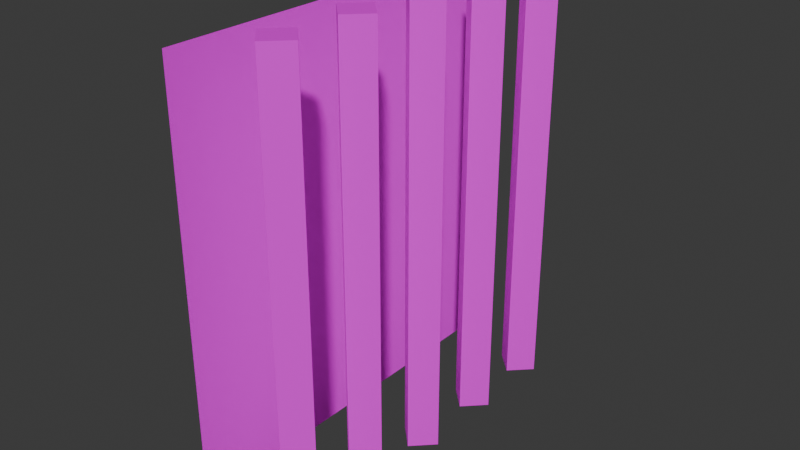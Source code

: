 # Source: window_grid.blend  (saved by Blender 4.0.36; exported with 4.5.12 LTS)
import bpy
from mathutils import Matrix  # noqa: F401  (used for matrix-valued properties, if any)

bpy.ops.wm.read_factory_settings(use_empty=True)
scene = bpy.context.scene
scene.name = 'Scene'

# ---- collections
col_collection = bpy.data.collections.new('Collection'); scene.collection.children.link(col_collection)

# ---- images (referenced by path relative to the original .blend; pixels are not part of the script)
import os
ASSET_DIR = os.environ.get("B2B_ASSET_DIR", "")  # directory of the original .blend (textures are referenced by path, not embedded)
HERE = os.path.dirname(os.path.abspath(__file__))  # packed textures are extracted next to this script under _unpacked/

def load_image(name, relpath, width, height, colorspace="sRGB"):
    """Load a texture the original file referenced (path relative to the .blend, or extracted next to this script)."""
    p = next((c for c in (os.path.join(HERE, relpath), os.path.join(ASSET_DIR, relpath)) if relpath and os.path.exists(c)), "")
    if p:
        img = bpy.data.images.load(p, check_existing=True)
        img.name = name
    else:  # same state as the original file: an image datablock whose file is absent (Cycles renders it pink)
        img = bpy.data.images.new(name, width, height)
        img.source = "FILE"
        img.filepath = "//" + (relpath or name)
    img.colorspace_settings.name = colorspace
    return img
img_concrete044a_1k_jpg_color_jpg = load_image('Concrete044A_1K-JPG_Color.jpg', 'Concrete044A_1K-JPG_Color.jpg', 1024, 1024, 'sRGB')
img_old_house_window_texture_18509_jpg = load_image('old-house-window-texture-18509.jpg', 'old-house-window-texture-18509.jpg', 1024, 1024, 'sRGB')

# ---- materials (node trees are filled in below, after node groups)
mat_bars = bpy.data.materials.new('bars')
mat_bars.alpha_threshold = 0.0
mat_bars.use_transparent_shadow = False
mat_bars.roughness = 0.5
mat_bars.line_color = (0.0, 0.0, 0.0, 1.0)
mat_window = bpy.data.materials.new('window')
mat_window.use_backface_culling = True
mat_window.use_transparent_shadow = False

# ---- material node trees
mat_bars.use_nodes = True; mat_bars.node_tree.nodes.clear()
_N = mat_bars.node_tree.nodes; _L = mat_bars.node_tree.links
n0 = _N.new('ShaderNodeOutputMaterial'); n0.name = 'Material Output'; n0.location = (300, 300)
n1 = _N.new('ShaderNodeBsdfPrincipled'); n1.name = 'Principled BSDF'; n1.location = (10, 300)
n1.inputs[1].default_value = 0.1969
n1.inputs[2].default_value = 0.752
n1.inputs[3].default_value = 1.45
n2 = _N.new('ShaderNodeTexImage'); n2.name = 'Image Texture'; n2.location = (-280, 280)
n2.image = img_concrete044a_1k_jpg_color_jpg
n2.interpolation = 'Closest'
_L.new(n1.outputs[0], n0.inputs[0])
_L.new(n2.outputs[0], n1.inputs[0])
n0.is_active_output = True
mat_window.use_nodes = True; mat_window.node_tree.nodes.clear()
_N = mat_window.node_tree.nodes; _L = mat_window.node_tree.links
n0 = _N.new('ShaderNodeBsdfPrincipled'); n0.name = 'Principled BSDF'; n0.location = (10, 300)
n0.inputs[2].default_value = 1.0
n0.inputs[3].default_value = 1.45
n1 = _N.new('ShaderNodeOutputMaterial'); n1.name = 'Material Output'; n1.location = (300, 300)
n2 = _N.new('ShaderNodeTexImage'); n2.name = 'Image Texture'; n2.location = (-280, 280)
n2.image = img_old_house_window_texture_18509_jpg
n2.interpolation = 'Closest'
_L.new(n0.outputs[0], n1.inputs[0])
_L.new(n2.outputs[0], n0.inputs[0])
n1.is_active_output = True

# ---- world
world_world = bpy.data.worlds.new('World'); scene.world = world_world
world_world.use_nodes = True; world_world.node_tree.nodes.clear()
_N = world_world.node_tree.nodes; _L = world_world.node_tree.links
n0 = _N.new('ShaderNodeOutputWorld'); n0.name = 'World Output'; n0.location = (300, 300)
n1 = _N.new('ShaderNodeBackground'); n1.name = 'Background'; n1.location = (10, 300)
n1.inputs[0].default_value = (0.05088, 0.05088, 0.05088, 1.0)
_L.new(n1.outputs[0], n0.inputs[0])
n0.is_active_output = True
world_world.color = (0.05088, 0.05088, 0.05088)
world_world.use_sun_shadow = False
world_world.sun_shadow_jitter_overblur = 0.0

# ---- meshes
me_cube_001 = bpy.data.meshes.new('Cube.001')
me_cube_001.from_pydata([(-0.3, -1.0, 1.0), (-0.3, -1.0, -1.0), (-0.3, 1.0, 1.0), (-0.3, 1.0, -1.0), (0.06112, 0.1, -1.073), (0.06112, 0.1, 1.074), (0.1611, -2.728e-08, -1.073), (0.1611, -2.728e-08, 1.074), (0.06112, -0.1, -1.073), (0.06112, -0.1, 1.074), (-0.03888, -2.728e-08, -1.073), (-0.03888, -2.728e-08, 1.074), (0.06112, 0.5, -1.073), (0.06112, 0.5, 1.074), (0.1611, 0.4, -1.073), (0.1611, 0.4, 1.074), (0.06112, 0.3, -1.073), (0.06112, 0.3, 1.074), (-0.03888, 0.4, -1.073), (-0.03888, 0.4, 1.074), (0.06112, 0.9, -1.073), (0.06112, 0.9, 1.074), (0.1611, 0.8, -1.073), (0.1611, 0.8, 1.074), (0.06112, 0.7, -1.073), (0.06112, 0.7, 1.074), (-0.03888, 0.8, -1.073), (-0.03888, 0.8, 1.074), (0.06112, -0.3, -1.073), (0.06112, -0.3, 1.074), (0.1611, -0.4, -1.073), (0.1611, -0.4, 1.074), (0.06112, -0.5, -1.073), (0.06112, -0.5, 1.074), (-0.03888, -0.4, -1.073), (-0.03888, -0.4, 1.074), (0.06112, -0.7, -1.073), (0.06112, -0.7, 1.074), (0.1611, -0.8, -1.073), (0.1611, -0.8, 1.074), (0.06112, -0.9, -1.073), (0.06112, -0.9, 1.074), (-0.03888, -0.8, -1.073), (-0.03888, -0.8, 1.074)], [], [(0, 1, 3, 2), (4, 5, 7, 6), (6, 7, 9, 8), (7, 5, 11, 9), (8, 9, 11, 10), (10, 11, 5, 4), (4, 6, 8, 10), (12, 13, 15, 14), (14, 15, 17, 16), (15, 13, 19, 17), (16, 17, 19, 18), (18, 19, 13, 12), (12, 14, 16, 18), (20, 21, 23, 22), (22, 23, 25, 24), (23, 21, 27, 25), (24, 25, 27, 26), (26, 27, 21, 20), (20, 22, 24, 26), (28, 29, 31, 30), (30, 31, 33, 32), (31, 29, 35, 33), (32, 33, 35, 34), (34, 35, 29, 28), (28, 30, 32, 34), (36, 37, 39, 38), (38, 39, 41, 40), (39, 37, 43, 41), (40, 41, 43, 42), (42, 43, 37, 36), (36, 38, 40, 42)])
me_cube_001.polygons.foreach_set('material_index', [1, 0, 0, 0, 0, 0, 0, 0, 0, 0, 0, 0, 0, 0, 0, 0, 0, 0, 0, 0, 0, 0, 0, 0, 0, 0, 0, 0, 0, 0, 0])
_uv = me_cube_001.uv_layers.new(name='UVMap')
_uv.uv.foreach_set('vector', [0.7843, 0.8989, 0.7843, 0.074, 0.2358, 0.074, 0.2358, 0.8989, 0.575, 0.5028, 0.575, 0.2293, 0.6, 0.2293, 0.6, 0.5028, 0.6, 0.5028, 0.6, 0.2293, 0.625, 0.2293, 0.625, 0.5028, 0.45, 0.5028, 0.45, 0.5278, 0.425, 0.5278, 0.425, 0.5028, 0.3, 0.5028, 0.3, 0.2293, 0.325, 0.2293, 0.325, 0.5028, 0.4, 0.5028, 0.4, 0.2293, 0.425, 0.2293, 0.425, 0.5028, 0.375, 0.5278, 0.35, 0.5278, 0.35, 0.5028, 0.375, 0.5028, 0.5, 0.5028, 0.5, 0.2293, 0.525, 0.2293, 0.525, 0.5028, 0.625, 0.5028, 0.625, 0.2293, 0.65, 0.2293, 0.65, 0.5028, 0.475, 0.5028, 0.475, 0.5278, 0.45, 0.5278, 0.45, 0.5028, 0.325, 0.5028, 0.325, 0.2293, 0.35, 0.2293, 0.35, 0.5028, 0.45, 0.5028, 0.45, 0.2293, 0.475, 0.2293, 0.475, 0.5028, 0.3, 0.5278, 0.3, 0.5028, 0.325, 0.5028, 0.325, 0.5278, 0.7, 0.5028, 0.7, 0.2293, 0.725, 0.2293, 0.725, 0.5028, 0.65, 0.5028, 0.65, 0.2293, 0.675, 0.2293, 0.675, 0.5028, 0.5, 0.5028, 0.5, 0.5278, 0.475, 0.5278, 0.475, 0.5028, 0.275, 0.5028, 0.275, 0.2293, 0.3, 0.2293, 0.3, 0.5028, 0.35, 0.5028, 0.35, 0.2293, 0.375, 0.2293, 0.375, 0.5028, 0.25, 0.5278, 0.25, 0.5028, 0.275, 0.5028, 0.275, 0.5278, 0.525, 0.5028, 0.525, 0.2293, 0.55, 0.2293, 0.55, 0.5028, 0.725, 0.5028, 0.725, 0.2293, 0.75, 0.2293, 0.75, 0.5028, 0.35, 0.5028, 0.35, 0.5278, 0.325, 0.5278, 0.325, 0.5028, 0.475, 0.5028, 0.475, 0.2293, 0.5, 0.2293, 0.5, 0.5028, 0.425, 0.5028, 0.425, 0.2293, 0.45, 0.2293, 0.45, 0.5028, 0.4, 0.5278, 0.4, 0.5028, 0.425, 0.5028, 0.425, 0.5278, 0.675, 0.5028, 0.675, 0.2293, 0.7, 0.2293, 0.7, 0.5028, 0.55, 0.5028, 0.55, 0.2293, 0.575, 0.2293, 0.575, 0.5028, 0.4, 0.5278, 0.375, 0.5278, 0.375, 0.5028, 0.4, 0.5028, 0.25, 0.5028, 0.25, 0.2293, 0.275, 0.2293, 0.275, 0.5028, 0.375, 0.5028, 0.375, 0.2293, 0.4, 0.2293, 0.4, 0.5028, 0.275, 0.5278, 0.275, 0.5028, 0.3, 0.5028, 0.3, 0.5278])
me_cube_001.materials.append(mat_bars)
me_cube_001.materials.append(mat_window)
me_cube_001.update()

# ---- objects
ob_cube = bpy.data.objects.new('Cube', me_cube_001)

# ---- transforms, parenting, visibility, modifiers, constraints
ob_cube.location = (0.0, 0.0, 0.0)

# ---- collection membership
col_collection.objects.link(ob_cube)

# ---- scene / render settings (as saved in the file)
scene.frame_start = 1; scene.frame_end = 250; scene.frame_set(1)
scene.render.engine = 'BLENDER_EEVEE_NEXT'
scene.cycles.sampling_pattern = 'TABULATED_SOBOL'
bpy.context.view_layer.update()

# ---- added for rendering (the .blend has no active camera and no usable light): camera, sun
cam_auto = bpy.data.cameras.new('AutoCamera')
cam_auto.lens = 50.0
cam_auto.sensor_width = 36.0
cam_auto.clip_end = 1000.0
ob_auto_camera = bpy.data.objects.new('AutoCamera', cam_auto)
scene.collection.objects.link(ob_auto_camera)
ob_auto_camera.location = (2.67882, -3.29792, 2.19892)
ob_auto_camera.rotation_euler = (1.09748, -7.21219e-08, 0.694738)
scene.camera = ob_auto_camera
light_auto_sun = bpy.data.lights.new('AutoSun', 'SUN')
light_auto_sun.energy = 3.0
light_auto_sun.angle = 0.0523599
ob_auto_sun = bpy.data.objects.new('AutoSun', light_auto_sun)
scene.collection.objects.link(ob_auto_sun)
ob_auto_sun.rotation_euler = (0.872665, 0.174533, 0.523599)
bpy.context.view_layer.update()
